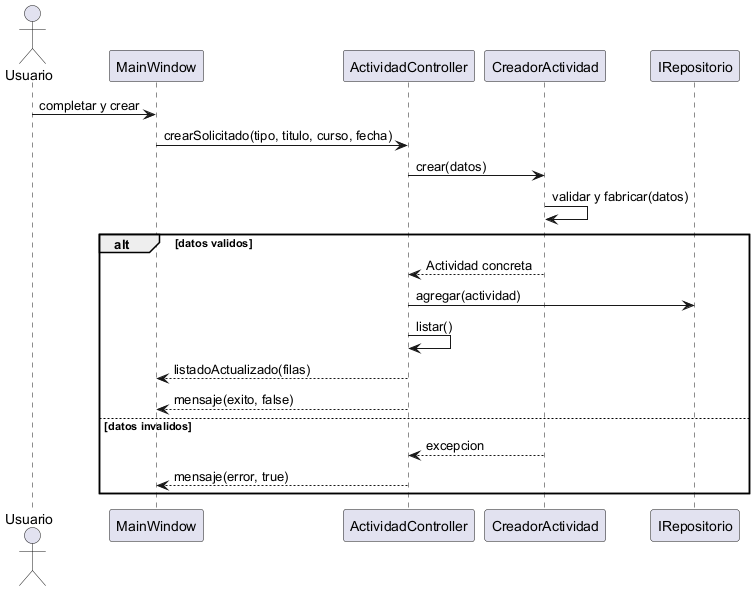

The diagram above was rendered by PlantUML. Its source (embedded in the PNG):
@startuml
actor Usuario
participant MainWindow as V
participant ActividadController as C
participant CreadorActividad as F
participant IRepositorio as R
Usuario -> V : completar y crear
V -> C : crearSolicitado(tipo, titulo, curso, fecha)
C -> F : crear(datos)
F -> F : validar y fabricar(datos)
alt datos validos
F --> C : Actividad concreta
C -> R : agregar(actividad)
C -> C : listar()
C --> V : listadoActualizado(filas)
C --> V : mensaje(exito, false)
else datos invalidos
F --> C : excepcion
C --> V : mensaje(error, true)
end
@enduml